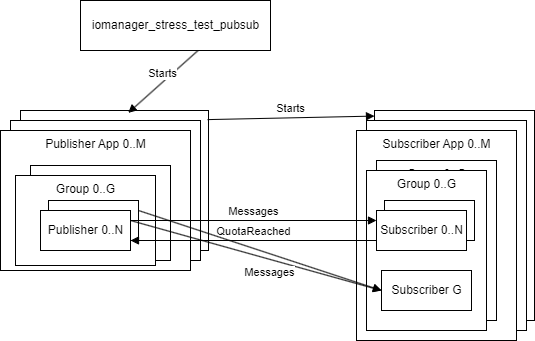

The diagram above was exported from draw.io. Its source (the exported page's mxGraphModel, read from the mxfile embedded in the PNG):
<mxGraphModel dx="1444" dy="2107" grid="1" gridSize="10" guides="1" tooltips="1" connect="1" arrows="1" fold="1" page="1" pageScale="1" pageWidth="850" pageHeight="1100" math="0" shadow="0">
  <root>
    <mxCell id="0" />
    <mxCell id="1" parent="0" />
    <mxCell id="eCZsHmOFlfPBalWfF6iG-12" value="iomanager_stress_test_pubsub" style="html=1;" parent="1" vertex="1">
      <mxGeometry x="200" y="-530" width="190" height="50" as="geometry" />
    </mxCell>
    <mxCell id="eCZsHmOFlfPBalWfF6iG-13" value="" style="html=1;" parent="1" vertex="1">
      <mxGeometry x="140" y="-420" width="188" height="140" as="geometry" />
    </mxCell>
    <mxCell id="eCZsHmOFlfPBalWfF6iG-14" value="iomanager_stress_test" style="html=1;" parent="1" vertex="1">
      <mxGeometry x="130" y="-410" width="190" height="140" as="geometry" />
    </mxCell>
    <mxCell id="eCZsHmOFlfPBalWfF6iG-15" value="Publisher App 0..M" style="html=1;verticalAlign=top;" parent="1" vertex="1">
      <mxGeometry x="120" y="-400" width="190" height="140" as="geometry" />
    </mxCell>
    <mxCell id="eCZsHmOFlfPBalWfF6iG-16" value="" style="html=1;" parent="1" vertex="1">
      <mxGeometry x="494" y="-420" width="160" height="210" as="geometry" />
    </mxCell>
    <mxCell id="eCZsHmOFlfPBalWfF6iG-17" value="iomanager_stress_test" style="html=1;" parent="1" vertex="1">
      <mxGeometry x="486" y="-410" width="160" height="210" as="geometry" />
    </mxCell>
    <mxCell id="eCZsHmOFlfPBalWfF6iG-18" value="Subscriber App 0..M" style="html=1;verticalAlign=top;" parent="1" vertex="1">
      <mxGeometry x="476" y="-400" width="160" height="210" as="geometry" />
    </mxCell>
    <mxCell id="eCZsHmOFlfPBalWfF6iG-19" value="Starts" style="html=1;verticalAlign=bottom;endArrow=block;rounded=0;exitX=0.617;exitY=1.006;exitDx=0;exitDy=0;exitPerimeter=0;entryX=0.573;entryY=0.017;entryDx=0;entryDy=0;entryPerimeter=0;" parent="1" source="eCZsHmOFlfPBalWfF6iG-12" target="eCZsHmOFlfPBalWfF6iG-13" edge="1">
      <mxGeometry width="80" relative="1" as="geometry">
        <mxPoint x="520" y="-290" as="sourcePoint" />
        <mxPoint x="600" y="-290" as="targetPoint" />
      </mxGeometry>
    </mxCell>
    <mxCell id="eCZsHmOFlfPBalWfF6iG-20" value="Starts" style="html=1;verticalAlign=bottom;endArrow=block;rounded=0;exitX=0.995;exitY=0.065;exitDx=0;exitDy=0;exitPerimeter=0;" parent="1" source="eCZsHmOFlfPBalWfF6iG-13" edge="1">
      <mxGeometry width="80" relative="1" as="geometry">
        <mxPoint x="330" y="-446" as="sourcePoint" />
        <mxPoint x="494" y="-414.4098360655739" as="targetPoint" />
      </mxGeometry>
    </mxCell>
    <mxCell id="eCZsHmOFlfPBalWfF6iG-21" value="" style="html=1;verticalAlign=top;" parent="1" vertex="1">
      <mxGeometry x="150" y="-365" width="140" height="95" as="geometry" />
    </mxCell>
    <mxCell id="eCZsHmOFlfPBalWfF6iG-23" value="Group 0..G" style="html=1;verticalAlign=top;" parent="1" vertex="1">
      <mxGeometry x="135" y="-355" width="140" height="90" as="geometry" />
    </mxCell>
    <mxCell id="eCZsHmOFlfPBalWfF6iG-27" value="Group 0..G" style="html=1;verticalAlign=top;" parent="1" vertex="1">
      <mxGeometry x="496" y="-370" width="120" height="160" as="geometry" />
    </mxCell>
    <mxCell id="eCZsHmOFlfPBalWfF6iG-28" value="Receiver 0..N" style="html=1;" parent="1" vertex="1">
      <mxGeometry x="168" y="-330" width="90" height="40" as="geometry" />
    </mxCell>
    <mxCell id="eCZsHmOFlfPBalWfF6iG-29" value="Publisher 0..N" style="html=1;" parent="1" vertex="1">
      <mxGeometry x="160" y="-320" width="90" height="40" as="geometry" />
    </mxCell>
    <mxCell id="eCZsHmOFlfPBalWfF6iG-30" value="Group 0..G" style="html=1;verticalAlign=top;" parent="1" vertex="1">
      <mxGeometry x="486" y="-360" width="120" height="160" as="geometry" />
    </mxCell>
    <mxCell id="eCZsHmOFlfPBalWfF6iG-31" value="" style="html=1;" parent="1" vertex="1">
      <mxGeometry x="504" y="-330" width="90" height="40" as="geometry" />
    </mxCell>
    <mxCell id="eCZsHmOFlfPBalWfF6iG-32" value="Subscriber 0..N" style="html=1;" parent="1" vertex="1">
      <mxGeometry x="496" y="-320" width="90" height="40" as="geometry" />
    </mxCell>
    <mxCell id="eCZsHmOFlfPBalWfF6iG-33" value="QuotaReached" style="html=1;verticalAlign=bottom;endArrow=block;rounded=0;exitX=0;exitY=0.75;exitDx=0;exitDy=0;entryX=1;entryY=0.75;entryDx=0;entryDy=0;" parent="1" source="eCZsHmOFlfPBalWfF6iG-32" target="eCZsHmOFlfPBalWfF6iG-29" edge="1">
      <mxGeometry width="80" relative="1" as="geometry">
        <mxPoint x="520" y="-290" as="sourcePoint" />
        <mxPoint x="600" y="-290" as="targetPoint" />
      </mxGeometry>
    </mxCell>
    <mxCell id="eCZsHmOFlfPBalWfF6iG-34" value="Messages" style="html=1;verticalAlign=bottom;endArrow=block;rounded=0;exitX=1;exitY=0.25;exitDx=0;exitDy=0;entryX=0;entryY=0.25;entryDx=0;entryDy=0;" parent="1" source="eCZsHmOFlfPBalWfF6iG-29" target="eCZsHmOFlfPBalWfF6iG-32" edge="1">
      <mxGeometry width="80" relative="1" as="geometry">
        <mxPoint x="270" y="-330.34000000000003" as="sourcePoint" />
        <mxPoint x="350" y="-330.34000000000003" as="targetPoint" />
      </mxGeometry>
    </mxCell>
    <mxCell id="eCZsHmOFlfPBalWfF6iG-35" value="Subscriber G" style="html=1;" parent="1" vertex="1">
      <mxGeometry x="501" y="-260" width="90" height="40" as="geometry" />
    </mxCell>
    <mxCell id="eCZsHmOFlfPBalWfF6iG-36" value="Messages" style="html=1;verticalAlign=bottom;endArrow=block;rounded=0;entryX=0;entryY=0.5;entryDx=0;entryDy=0;" parent="1" target="eCZsHmOFlfPBalWfF6iG-35" edge="1">
      <mxGeometry x="0.1478" y="-22" width="80" relative="1" as="geometry">
        <mxPoint x="250" y="-310" as="sourcePoint" />
        <mxPoint x="410" y="-300.0000000000002" as="targetPoint" />
        <mxPoint as="offset" />
      </mxGeometry>
    </mxCell>
    <mxCell id="eCZsHmOFlfPBalWfF6iG-37" value="" style="html=1;verticalAlign=bottom;endArrow=block;rounded=0;entryX=0;entryY=0.5;entryDx=0;entryDy=0;exitX=1;exitY=0.25;exitDx=0;exitDy=0;" parent="1" source="eCZsHmOFlfPBalWfF6iG-28" target="eCZsHmOFlfPBalWfF6iG-35" edge="1">
      <mxGeometry width="80" relative="1" as="geometry">
        <mxPoint x="260" y="-300.0000000000002" as="sourcePoint" />
        <mxPoint x="415" y="-230.00000000000023" as="targetPoint" />
      </mxGeometry>
    </mxCell>
  </root>
</mxGraphModel>